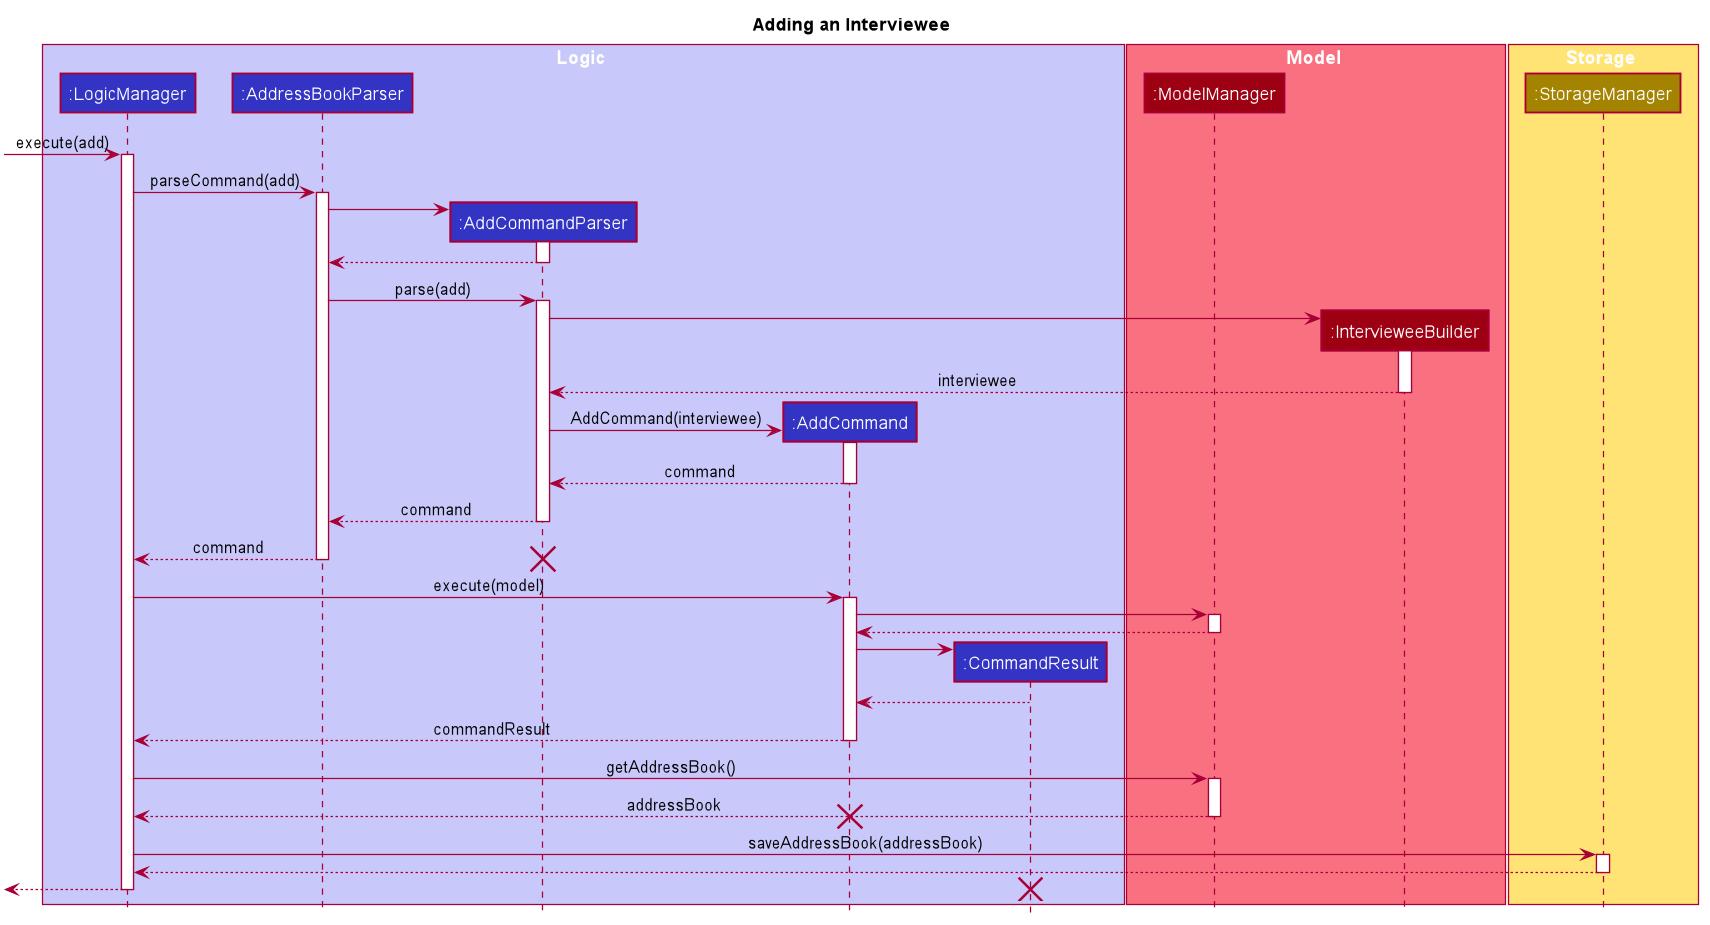

The diagram above was rendered by PlantUML. Its source (embedded in the PNG):
@startuml








skinparam BackgroundColor #FFFFFFF

skinparam Shadowing false

skinparam Class {
    FontColor #FFFFFF
    BorderThickness 1
    BorderColor #FFFFFF
    StereotypeFontColor #FFFFFF
    FontName Arial
}

skinparam Actor {
    BorderColor #000000
    Color #000000
    FontName Arial
}

skinparam Sequence {
    MessageAlign center
    BoxFontSize 15
    BoxPadding 0
    BoxFontColor #FFFFFF
    FontName Arial
}

skinparam Participant {
    FontColor #FFFFFFF
    Padding 20
}

skinparam MinClassWidth 50
skinparam ParticipantPadding 10
skinparam Shadowing false
skinparam DefaultTextAlignment center
skinparam packageStyle Rectangle

hide footbox
hide members
hide circle
title Adding an Interviewee

box Logic #C8C8FA
participant ":LogicManager" as LogicManager #3333C4
participant ":AddressBookParser" as AddressBookParser #3333C4
participant ":AddCommandParser" as AddCommandParser #3333C4
participant ":AddCommand" as AddCommand #3333C4
participant ":CommandResult" as CommandResult #3333C4
end box

box Model #F97181
participant ":ModelManager" as ModelManager #9D0012
participant ":IntervieweeBuilder" as IntervieweeBuilder #9D0012
end box

box Storage #FFE374
participant ":StorageManager" as StorageManager #A38300
end box

[-> LogicManager: execute(add)
activate LogicManager

LogicManager -> AddressBookParser: parseCommand(add)
activate AddressBookParser

create AddCommandParser
AddressBookParser -> AddCommandParser
activate AddCommandParser

AddCommandParser --> AddressBookParser
deactivate AddCommandParser

AddressBookParser -> AddCommandParser: parse(add)
activate AddCommandParser

create IntervieweeBuilder
AddCommandParser -> IntervieweeBuilder
activate IntervieweeBuilder

IntervieweeBuilder --> AddCommandParser: interviewee
deactivate IntervieweeBuilder

create AddCommand
AddCommandParser -> AddCommand: AddCommand(interviewee)
activate AddCommand

AddCommand --> AddCommandParser: command
deactivate AddCommand

AddCommandParser --> AddressBookParser: command
deactivate AddCommandParser

AddressBookParser --> LogicManager: command
deactivate AddressBookParser

destroy AddCommandParser

LogicManager -> AddCommand: execute(model)
activate AddCommand

AddCommand -> ModelManager
activate ModelManager

ModelManager --> AddCommand
deactivate ModelManager

create CommandResult
AddCommand -> CommandResult

CommandResult --> AddCommand

AddCommand --> LogicManager: commandResult
deactivate AddCommand

LogicManager -> ModelManager: getAddressBook()
activate ModelManager

ModelManager --> LogicManager: addressBook
deactivate ModelManager

destroy AddCommand

LogicManager -> StorageManager: saveAddressBook(addressBook)
activate StorageManager

StorageManager --> LogicManager
deactivate StorageManager

[<-- LogicManager
deactivate LogicManager

destroy CommandResult
@enduml